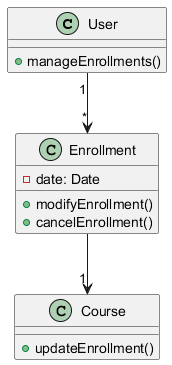

The diagram above was rendered by PlantUML. Its source (embedded in the PNG):
@startuml
class User {
  + manageEnrollments()
}

class Course {
  + updateEnrollment()
}

class Enrollment {
  - date: Date
  + modifyEnrollment()
  + cancelEnrollment()
}

User "1" --> "*" Enrollment
Enrollment --> "1" Course
@enduml